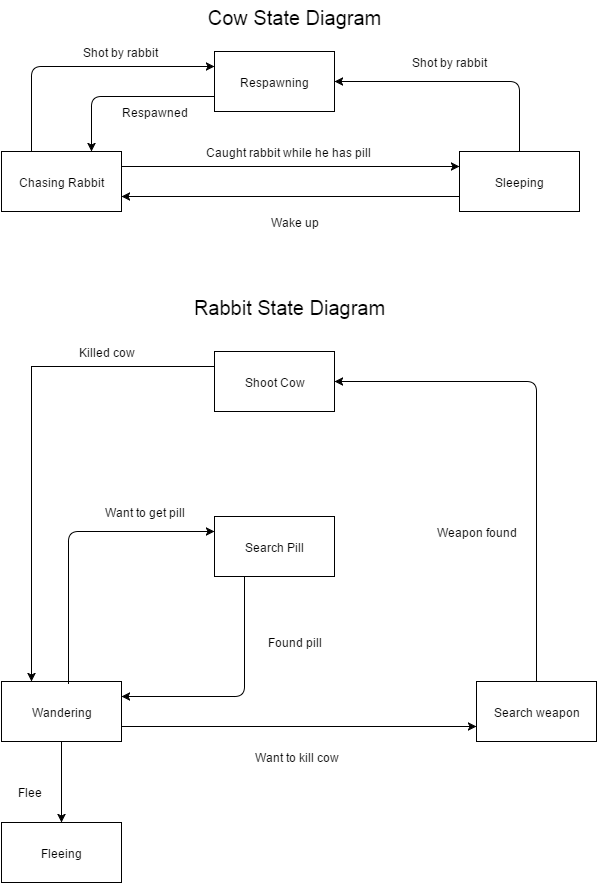

The diagram above was exported from draw.io. Its source (the exported page's mxGraphModel, read from the mxfile embedded in the PNG):
<mxGraphModel dx="880" dy="448" grid="1" gridSize="10" guides="1" tooltips="1" connect="1" arrows="1" fold="1" page="1" pageScale="1" pageWidth="826" pageHeight="1169" background="#ffffff" math="0">
  <root>
    <mxCell id="0" style=";html=1;" />
    <mxCell id="1" style=";html=1;" parent="0" />
    <mxCell id="96" value="Chasing Rabbit" style="whiteSpace=wrap;html=1;" parent="1" vertex="1">
      <mxGeometry x="120" y="160" width="120" height="60" as="geometry" />
    </mxCell>
    <mxCell id="97" value="Sleeping" style="whiteSpace=wrap;html=1;" parent="1" vertex="1">
      <mxGeometry x="578" y="160" width="120" height="60" as="geometry" />
    </mxCell>
    <mxCell id="123" value="&lt;font style=&quot;font-size: 20px&quot;&gt;Cow State Diagram&lt;/font&gt;" style="text;html=1;strokeColor=none;fillColor=none;align=center;verticalAlign=middle;whiteSpace=wrap;overflow=hidden;" parent="1" vertex="1">
      <mxGeometry x="128" y="10" width="570" height="30" as="geometry" />
    </mxCell>
    <mxCell id="124" value="Wandering" style="whiteSpace=wrap;html=1;" parent="1" vertex="1">
      <mxGeometry x="120" y="690" width="120" height="60" as="geometry" />
    </mxCell>
    <mxCell id="125" value="Search weapon" style="whiteSpace=wrap;html=1;" parent="1" vertex="1">
      <mxGeometry x="595" y="690" width="120" height="60" as="geometry" />
    </mxCell>
    <mxCell id="126" style="edgeStyle=orthogonalEdgeStyle;rounded=0;html=1;exitX=0;exitY=0.25;entryX=0.25;entryY=0;" parent="1" source="127" target="124" edge="1">
      <mxGeometry x="150" y="375" as="geometry">
        <Array as="points">
          <mxPoint x="150" y="375" />
        </Array>
      </mxGeometry>
    </mxCell>
    <mxCell id="127" value="Shoot Cow" style="whiteSpace=wrap;html=1;" parent="1" vertex="1">
      <mxGeometry x="333" y="360" width="120" height="60" as="geometry" />
    </mxCell>
    <mxCell id="129" value="" style="endArrow=classic;html=1;exitX=1;exitY=0.75;entryX=0;entryY=0.75;" parent="1" source="124" target="125" edge="1">
      <mxGeometry x="240" y="735" width="50" height="50" as="geometry">
        <mxPoint x="-65" y="280" as="sourcePoint" />
        <mxPoint x="-15" y="230" as="targetPoint" />
      </mxGeometry>
    </mxCell>
    <mxCell id="130" value="Want to kill cow" style="text;html=1;strokeColor=none;fillColor=none;align=center;verticalAlign=middle;whiteSpace=wrap;overflow=hidden;" parent="1" vertex="1">
      <mxGeometry x="360" y="740" width="110" height="50" as="geometry" />
    </mxCell>
    <mxCell id="131" value="" style="endArrow=classic;html=1;exitX=0.5;exitY=0;entryX=1;entryY=0.5;" parent="1" source="125" target="127" edge="1">
      <mxGeometry x="430" y="390" width="50" height="50" as="geometry">
        <mxPoint x="-65" y="280" as="sourcePoint" />
        <mxPoint x="-15" y="230" as="targetPoint" />
        <Array as="points">
          <mxPoint x="655" y="390" />
        </Array>
      </mxGeometry>
    </mxCell>
    <mxCell id="132" value="Weapon found" style="text;html=1;strokeColor=none;fillColor=none;align=center;verticalAlign=middle;whiteSpace=wrap;overflow=hidden;" parent="1" vertex="1">
      <mxGeometry x="544" y="530" width="102" height="20" as="geometry" />
    </mxCell>
    <mxCell id="142" value="&lt;font style=&quot;font-size: 20px&quot;&gt;Rabbit State Diagram&lt;/font&gt;" style="text;html=1;strokeColor=none;fillColor=none;align=center;verticalAlign=middle;whiteSpace=wrap;overflow=hidden;" parent="1" vertex="1">
      <mxGeometry x="123" y="300" width="570" height="30" as="geometry" />
    </mxCell>
    <mxCell id="143" value="Respawning" style="whiteSpace=wrap;html=1;" vertex="1" parent="1">
      <mxGeometry x="333" y="60" width="120" height="60" as="geometry" />
    </mxCell>
    <mxCell id="146" value="" style="endArrow=classic;html=1;exitX=0.25;exitY=0;entryX=0;entryY=0.25;" edge="1" parent="1" source="96" target="143">
      <mxGeometry width="50" height="50" relative="1" as="geometry">
        <mxPoint x="10" y="60" as="sourcePoint" />
        <mxPoint x="60" y="10" as="targetPoint" />
        <Array as="points">
          <mxPoint x="150" y="75" />
        </Array>
      </mxGeometry>
    </mxCell>
    <mxCell id="147" value="" style="endArrow=classic;html=1;exitX=1;exitY=0.25;entryX=0;entryY=0.25;" edge="1" parent="1" source="96" target="97">
      <mxGeometry width="50" height="50" relative="1" as="geometry">
        <mxPoint x="10" y="60" as="sourcePoint" />
        <mxPoint x="60" y="10" as="targetPoint" />
      </mxGeometry>
    </mxCell>
    <mxCell id="148" value="" style="endArrow=classic;html=1;exitX=0.5;exitY=0;entryX=1;entryY=0.5;" edge="1" parent="1" source="97" target="143">
      <mxGeometry width="50" height="50" relative="1" as="geometry">
        <mxPoint x="10" y="60" as="sourcePoint" />
        <mxPoint x="60" y="10" as="targetPoint" />
        <Array as="points">
          <mxPoint x="638" y="90" />
        </Array>
      </mxGeometry>
    </mxCell>
    <mxCell id="149" value="" style="endArrow=classic;html=1;exitX=0;exitY=0.75;entryX=1;entryY=0.75;" edge="1" parent="1" source="97" target="96">
      <mxGeometry width="50" height="50" relative="1" as="geometry">
        <mxPoint x="10" y="60" as="sourcePoint" />
        <mxPoint x="60" y="10" as="targetPoint" />
      </mxGeometry>
    </mxCell>
    <mxCell id="150" value="" style="endArrow=classic;html=1;exitX=0;exitY=0.75;entryX=0.75;entryY=0;" edge="1" parent="1" source="143" target="96">
      <mxGeometry width="50" height="50" relative="1" as="geometry">
        <mxPoint x="10" y="60" as="sourcePoint" />
        <mxPoint x="60" y="10" as="targetPoint" />
        <Array as="points">
          <mxPoint x="210" y="105" />
        </Array>
      </mxGeometry>
    </mxCell>
    <mxCell id="151" value="Caught rabbit while he has pill" style="text;html=1;strokeColor=none;fillColor=none;align=center;verticalAlign=middle;whiteSpace=wrap;overflow=hidden;" vertex="1" parent="1">
      <mxGeometry x="280" y="150" width="252" height="20" as="geometry" />
    </mxCell>
    <mxCell id="152" value="Wake up" style="text;html=1;strokeColor=none;fillColor=none;align=center;verticalAlign=middle;whiteSpace=wrap;overflow=hidden;" vertex="1" parent="1">
      <mxGeometry x="373" y="220" width="80" height="20" as="geometry" />
    </mxCell>
    <mxCell id="153" value="Shot by rabbit" style="text;html=1;strokeColor=none;fillColor=none;align=center;verticalAlign=middle;whiteSpace=wrap;overflow=hidden;" vertex="1" parent="1">
      <mxGeometry x="183" y="50" width="110" height="20" as="geometry" />
    </mxCell>
    <mxCell id="154" value="Shot by rabbit" style="text;html=1;strokeColor=none;fillColor=none;align=center;verticalAlign=middle;whiteSpace=wrap;overflow=hidden;" vertex="1" parent="1">
      <mxGeometry x="512" y="60" width="110" height="20" as="geometry" />
    </mxCell>
    <mxCell id="155" value="Respawned" style="text;html=1;strokeColor=none;fillColor=none;align=center;verticalAlign=middle;whiteSpace=wrap;overflow=hidden;" vertex="1" parent="1">
      <mxGeometry x="233" y="110" width="80" height="20" as="geometry" />
    </mxCell>
    <mxCell id="156" value="Search Pill" style="whiteSpace=wrap;html=1;" vertex="1" parent="1">
      <mxGeometry x="333" y="525" width="120" height="60" as="geometry" />
    </mxCell>
    <mxCell id="157" value="Fleeing" style="whiteSpace=wrap;html=1;" vertex="1" parent="1">
      <mxGeometry x="120" y="831" width="120" height="60" as="geometry" />
    </mxCell>
    <mxCell id="158" value="" style="endArrow=classic;html=1;exitX=0.5;exitY=1;entryX=0.5;entryY=0;" edge="1" parent="1" source="124" target="157">
      <mxGeometry width="50" height="50" relative="1" as="geometry">
        <mxPoint x="10" y="600" as="sourcePoint" />
        <mxPoint x="60" y="550" as="targetPoint" />
      </mxGeometry>
    </mxCell>
    <mxCell id="159" value="Flee" style="text;html=1;strokeColor=none;fillColor=none;align=center;verticalAlign=middle;whiteSpace=wrap;overflow=hidden;" vertex="1" parent="1">
      <mxGeometry x="128" y="790" width="40" height="20" as="geometry" />
    </mxCell>
    <mxCell id="161" value="Killed cow" style="text;html=1;strokeColor=none;fillColor=none;align=center;verticalAlign=middle;whiteSpace=wrap;overflow=hidden;" vertex="1" parent="1">
      <mxGeometry x="180" y="350" width="90" height="20" as="geometry" />
    </mxCell>
    <mxCell id="163" value="" style="endArrow=classic;html=1;exitX=0.558;exitY=0.033;exitPerimeter=0;entryX=0;entryY=0.25;" edge="1" parent="1" source="124" target="156">
      <mxGeometry width="50" height="50" relative="1" as="geometry">
        <mxPoint x="10" y="400" as="sourcePoint" />
        <mxPoint x="60" y="350" as="targetPoint" />
        <Array as="points">
          <mxPoint x="187" y="540" />
        </Array>
      </mxGeometry>
    </mxCell>
    <mxCell id="164" value="" style="endArrow=classic;html=1;exitX=0.25;exitY=1;entryX=1;entryY=0.25;" edge="1" parent="1" source="156" target="124">
      <mxGeometry width="50" height="50" relative="1" as="geometry">
        <mxPoint x="10" y="400" as="sourcePoint" />
        <mxPoint x="60" y="350" as="targetPoint" />
        <Array as="points">
          <mxPoint x="363" y="705" />
        </Array>
      </mxGeometry>
    </mxCell>
    <mxCell id="165" value="Found pill" style="text;html=1;strokeColor=none;fillColor=none;align=center;verticalAlign=middle;whiteSpace=wrap;overflow=hidden;" vertex="1" parent="1">
      <mxGeometry x="373" y="640" width="80" height="20" as="geometry" />
    </mxCell>
    <mxCell id="166" value="Want to get pill" style="text;html=1;strokeColor=none;fillColor=none;align=center;verticalAlign=middle;whiteSpace=wrap;overflow=hidden;" vertex="1" parent="1">
      <mxGeometry x="213" y="510" width="100" height="20" as="geometry" />
    </mxCell>
  </root>
</mxGraphModel>